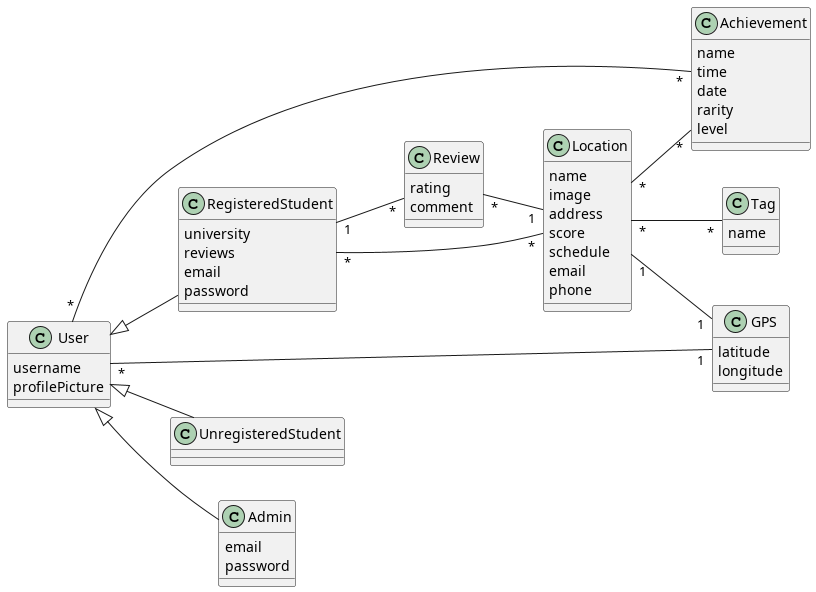

The diagram above was rendered by PlantUML. Its source (embedded in the PNG):
@startuml study@
left to right direction

class User {
    username
    profilePicture
}

class Review {
    rating
    comment
}

class Location {
    name
    image
    address
    score
    schedule
    email
    phone
}

class Achievement {
    name
    time
    date 
    rarity
    level
}

class Tag {
    name 
}

class GPS {
    latitude
    longitude
}

class RegisteredStudent {
    university
    reviews
    email
    password
}

class UnregisteredStudent {}

class Admin {
    email
    password
}


RegisteredStudent "1" -- "*" Review
RegisteredStudent "*" -- "*" Location
Location "*" -- "*" Tag
Review "*" -- "1" Location
User "*" -- "*" Achievement
Location "*" -- "*" Achievement
User "*" -- "1" GPS
Location "1" -- "1" GPS
User <|-- RegisteredStudent
User <|-- UnregisteredStudent
User <|-- Admin


@enduml